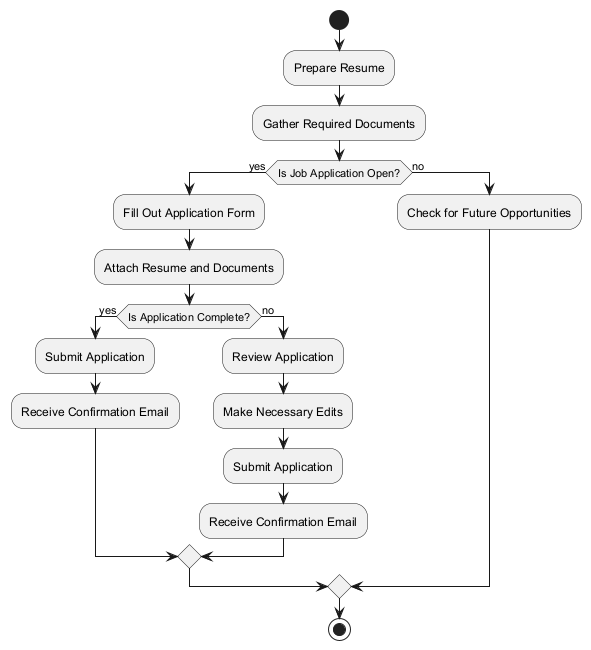

The diagram above was rendered by PlantUML. Its source (embedded in the PNG):
@startuml
start

:Prepare Resume;
:Gather Required Documents;

if (Is Job Application Open?) then (yes)
    :Fill Out Application Form;
    :Attach Resume and Documents;
    
    if (Is Application Complete?) then (yes)
        :Submit Application;
        :Receive Confirmation Email;
    else (no)
        :Review Application;
        :Make Necessary Edits;
        :Submit Application;
        :Receive Confirmation Email;
    endif
else (no)
    :Check for Future Opportunities;
endif

stop
@enduml